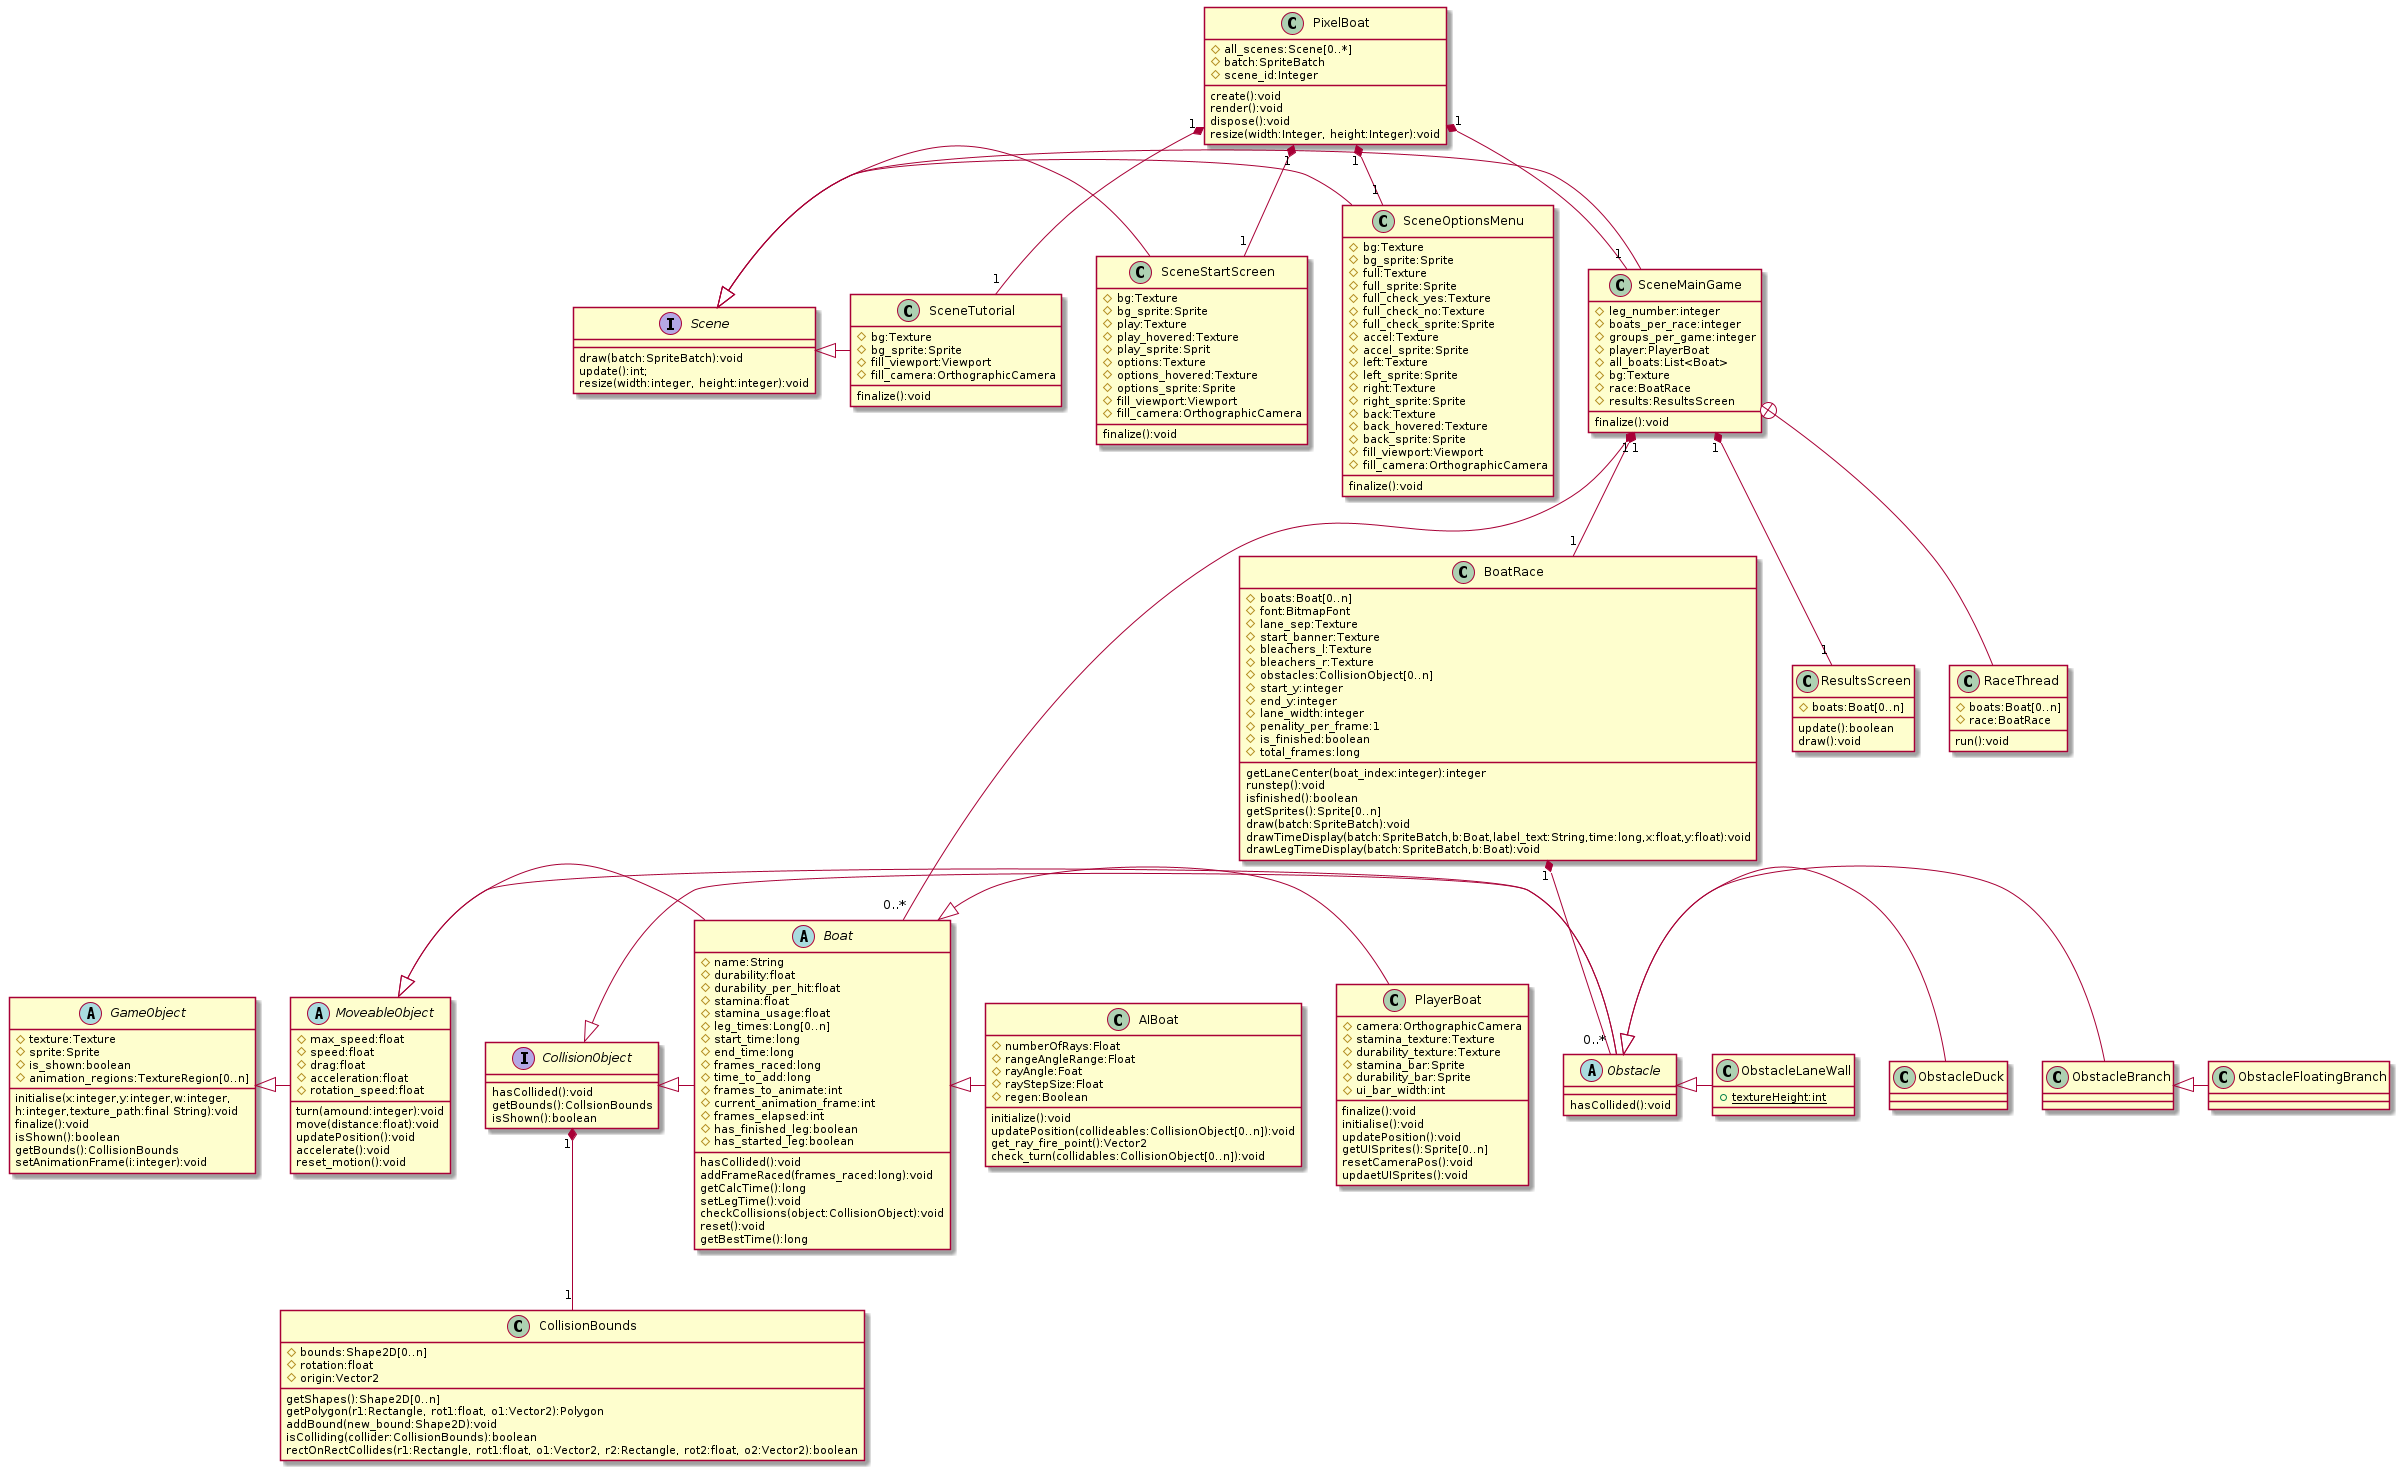

The diagram above was rendered by PlantUML. Its source (embedded in the PNG):
@startuml

class AIBoat
abstract class Boat
class BoatRace
class CollisionBounds
interface CollisionObject
abstract class GameObject
abstract class MoveableObject
abstract class Obstacle
class ObstacleBranch
class ObstacleDuck
class ObstacleFloatingBranch
class ObstacleLaneWall
class PixelBoat
class PlayerBoat
class ResultsScreen
interface Scene
class SceneMainGame
class SceneOptionsMenu
class SceneStartScreen
class SceneTutorial
class RaceThread



GameObject <|- MoveableObject

MoveableObject <|- Obstacle
CollisionObject <|- Obstacle
Obstacle <|- ObstacleBranch
Obstacle <|- ObstacleDuck
ObstacleBranch <|- ObstacleFloatingBranch
Obstacle <|- ObstacleLaneWall

MoveableObject <|- Boat
CollisionObject <|- Boat
Boat <|- PlayerBoat
Boat <|- AIBoat

Scene <|- SceneMainGame
Scene <|- SceneOptionsMenu
Scene <|- SceneStartScreen
Scene <|- SceneTutorial



PixelBoat "1" *-- "1" SceneMainGame
PixelBoat "1" *-- "1" SceneOptionsMenu
PixelBoat "1" *-- "1" SceneStartScreen
PixelBoat "1" *-- "1" SceneTutorial

BoatRace "1" *-- "0..*" Obstacle

SceneMainGame "1" *-- "1" BoatRace
SceneMainGame "1" *-- "1" ResultsScreen
SceneMainGame "1" *-- "0..*" Boat

SceneMainGame +-- RaceThread

CollisionObject "1" *-- "1" CollisionBounds

class PixelBoat{
  #all_scenes:Scene[0..*]
  #batch:SpriteBatch
  #scene_id:Integer
  create():void
  render():void
  dispose():void
  resize(width:Integer, height:Integer):void
}

interface Scene{
  draw(batch:SpriteBatch):void
  update():int;
  resize(width:integer, height:integer):void

}

class SceneTutorial{
  #bg:Texture
  #bg_sprite:Sprite
  #fill_viewport:Viewport
  #fill_camera:OrthographicCamera

  finalize():void
  
}

class SceneStartScreen{
  
  #bg:Texture
  #bg_sprite:Sprite
  #play:Texture
  #play_hovered:Texture
  #play_sprite:Sprit
  #options:Texture
  #options_hovered:Texture
  #options_sprite:Sprite
  #fill_viewport:Viewport
  #fill_camera:OrthographicCamera

  finalize():void

}

class SceneOptionsMenu{
  #bg:Texture
  #bg_sprite:Sprite
  #full:Texture
  #full_sprite:Sprite
  #full_check_yes:Texture
  #full_check_no:Texture
  #full_check_sprite:Sprite
  #accel:Texture
  #accel_sprite:Sprite
  #left:Texture
  #left_sprite:Sprite
  #right:Texture
  #right_sprite:Sprite
  #back:Texture
  #back_hovered:Texture
  #back_sprite:Sprite
  #fill_viewport:Viewport
  #fill_camera:OrthographicCamera

  finalize():void
}

class SceneMainGame{
  #leg_number:integer
  #boats_per_race:integer
  #groups_per_game:integer
  #player:PlayerBoat
  #all_boats:List<Boat>
  #bg:Texture
  #race:BoatRace
  #results:ResultsScreen

  finalize():void
}

class RaceThread{
  #boats:Boat[0..n]
  #race:BoatRace

  run():void
}

class BoatRace{
  #boats:Boat[0..n]
  #font:BitmapFont
  #lane_sep:Texture
  #start_banner:Texture
  #bleachers_l:Texture
  #bleachers_r:Texture
  #obstacles:CollisionObject[0..n]
  #start_y:integer
  #end_y:integer
  #lane_width:integer
  #penality_per_frame:1
  #is_finished:boolean
  #total_frames:long

  getLaneCenter(boat_index:integer):integer
  runstep():void
  isfinished():boolean
  getSprites():Sprite[0..n]
  draw(batch:SpriteBatch):void
  drawTimeDisplay(batch:SpriteBatch,b:Boat,label_text:String,time:long,x:float,y:float):void
  drawLegTimeDisplay(batch:SpriteBatch,b:Boat):void
}

class ResultsScreen{
  #boats:Boat[0..n]
  
  update():boolean
  draw():void
}

abstract class GameObject {
  #texture:Texture
  #sprite:Sprite
  #is_shown:boolean
  #animation_regions:TextureRegion[0..n]

  initialise(x:integer,y:integer,w:integer,
  h:integer,texture_path:final String):void
  finalize():void
  isShown():boolean
  getBounds():CollisionBounds
  setAnimationFrame(i:integer):void
}

abstract class MoveableObject{
  #max_speed:float
  #speed:float
  #drag:float
  #acceleration:float
  #rotation_speed:float

  turn(amound:integer):void
  move(distance:float):void
  updatePosition():void
  accelerate():void
  reset_motion():void 
}

Interface CollisionObject{
  hasCollided():void
  getBounds():CollsionBounds
  isShown():boolean
}

abstract class Boat{
  #name:String
  #durability:float
  #durability_per_hit:float
  #stamina:float
  #stamina_usage:float
  #leg_times:Long[0..n]
  #start_time:long
  #end_time:long
  #frames_raced:long
  #time_to_add:long
  #frames_to_animate:int
  #current_animation_frame:int
  #frames_elapsed:int
  #has_finished_leg:boolean
  #has_started_leg:boolean
  
  hasCollided():void
  addFrameRaced(frames_raced:long):void
  getCalcTime():long
  setLegTime():void
  checkCollisions(object:CollisionObject):void
  reset():void
  getBestTime():long
  
}

class AIBoat{
  #numberOfRays:Float
  #rangeAngleRange:Float
  #rayAngle:Foat
  #rayStepSize:Float
  #regen:Boolean
  
  initialize():void
  updatePosition(collideables:CollisionObject[0..n]):void
  get_ray_fire_point():Vector2
  check_turn(collidables:CollisionObject[0..n]):void
}

class PlayerBoat{
  #camera:OrthographicCamera
  #stamina_texture:Texture
  #durability_texture:Texture
  #stamina_bar:Sprite
  #durability_bar:Sprite
  #ui_bar_width:int

  finalize():void
  initialise():void
  updatePosition():void
  getUISprites():Sprite[0..n]
  resetCameraPos():void
  updaetUISprites():void 
}

abstract class Obstacle{
  hasCollided():void
}

class ObstacleLaneWall{
  {static}+textureHeight:int
}

class ObstacleDuck{
  
}

class ObstacleBranch{

}

class ObstacleFloatingBranch{

}

class CollisionBounds{
  #bounds:Shape2D[0..n]
  #rotation:float
  #origin:Vector2
  
  getShapes():Shape2D[0..n]
  getPolygon(r1:Rectangle, rot1:float, o1:Vector2):Polygon
  addBound(new_bound:Shape2D):void
  isColliding(collider:CollisionBounds):boolean
  rectOnRectCollides(r1:Rectangle, rot1:float, o1:Vector2, r2:Rectangle, rot2:float, o2:Vector2):boolean

}
@enduml